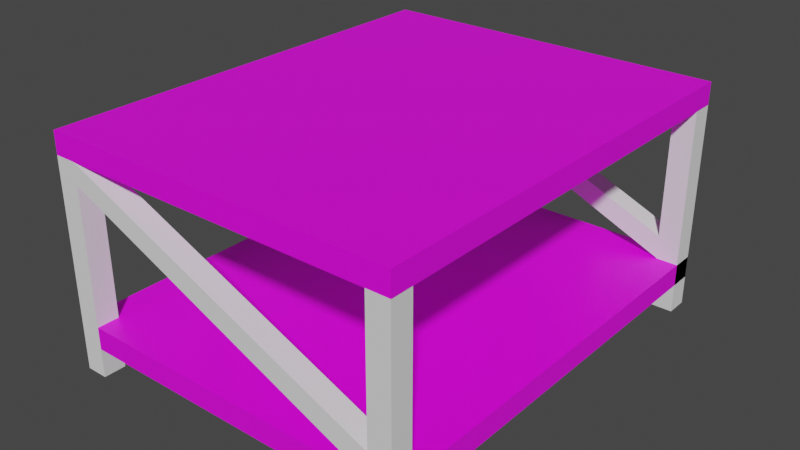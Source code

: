 # Source: Yeeeting_Table.blend  (saved by Blender 3.3.6; exported with 4.5.12 LTS)
import bpy
from mathutils import Matrix  # noqa: F401  (used for matrix-valued properties, if any)

bpy.ops.wm.read_factory_settings(use_empty=True)
scene = bpy.context.scene
scene.name = 'Scene'

# ---- collections
col_collection = bpy.data.collections.new('Collection'); scene.collection.children.link(col_collection)

# ---- images (referenced by path relative to the original .blend; pixels are not part of the script)
import os
ASSET_DIR = os.environ.get("B2B_ASSET_DIR", "")  # directory of the original .blend (textures are referenced by path, not embedded)
HERE = os.path.dirname(os.path.abspath(__file__))  # packed textures are extracted next to this script under _unpacked/

def load_image(name, relpath, width, height, colorspace="sRGB"):
    """Load a texture the original file referenced (path relative to the .blend, or extracted next to this script)."""
    p = next((c for c in (os.path.join(HERE, relpath), os.path.join(ASSET_DIR, relpath)) if relpath and os.path.exists(c)), "")
    if p:
        img = bpy.data.images.load(p, check_existing=True)
        img.name = name
    else:  # same state as the original file: an image datablock whose file is absent (Cycles renders it pink)
        img = bpy.data.images.new(name, width, height)
        img.source = "FILE"
        img.filepath = "//" + (relpath or name)
    img.colorspace_settings.name = colorspace
    return img
img_imphenziapalette01_png = load_image('ImphenziaPalette01.png', 'ImphenziaPalette01.png', 1024, 1024, 'sRGB')

# ---- materials (node trees are filled in below, after node groups)
mat_material = bpy.data.materials.new('Material')
mat_material.alpha_threshold = 0.0
mat_material.use_transparent_shadow = False
mat_material.roughness = 0.5
mat_material.line_color = (0.0, 0.0, 0.0, 1.0)

# ---- material node trees
mat_material.use_nodes = True; mat_material.node_tree.nodes.clear()
_N = mat_material.node_tree.nodes; _L = mat_material.node_tree.links
n0 = _N.new('ShaderNodeOutputMaterial'); n0.name = 'Material Output'; n0.location = (300, 300)
n1 = _N.new('ShaderNodeBsdfPrincipled'); n1.name = 'Principled BSDF'; n1.location = (10, 300)
n1.distribution = 'GGX'
n1.subsurface_method = 'RANDOM_WALK_SKIN'
n1.inputs[3].default_value = 1.45
n1.inputs[27].default_value = (0.0, 0.0, 0.0, 1.0)
n1.inputs[28].default_value = 1.0
n2 = _N.new('ShaderNodeTexImage'); n2.name = 'Image Texture'; n2.location = (-527, 144)
n2.image = img_imphenziapalette01_png
_L.new(n1.outputs[0], n0.inputs[0])
_L.new(n2.outputs[0], n1.inputs[0])
n0.is_active_output = True

# ---- world
world_world = bpy.data.worlds.new('World'); scene.world = world_world
world_world.use_nodes = True; world_world.node_tree.nodes.clear()
_N = world_world.node_tree.nodes; _L = world_world.node_tree.links
n0 = _N.new('ShaderNodeOutputWorld'); n0.name = 'World Output'; n0.location = (300, 300)
n1 = _N.new('ShaderNodeBackground'); n1.name = 'Background'; n1.location = (10, 300)
n1.inputs[0].default_value = (0.05088, 0.05088, 0.05088, 1.0)
_L.new(n1.outputs[0], n0.inputs[0])
n0.is_active_output = True
world_world.color = (0.05088, 0.05088, 0.05088)
world_world.use_sun_shadow = False
world_world.sun_shadow_jitter_overblur = 0.0

# ---- meshes
me_cube = bpy.data.meshes.new('Cube')
me_cube.from_pydata([(0.95, 0.95, 1.0), (0.95, -0.95, 1.0), (-0.95, 0.95, 1.0), (-0.95, -0.95, 1.0), (-1.0, -1.0, 1.0), (-1.0, 1.0, 1.0), (1.0, 1.0, 0.9), (1.0, -1.0, 1.0), (1.0, 1.0, 1.0), (1.0, -1.0, 0.9), (-1.0, 1.0, 0.9), (-1.0, -1.0, 0.9)], [], [(0, 2, 3, 1), (1, 3, 4, 7), (0, 1, 7, 8), (3, 2, 5, 4), (2, 0, 8, 5), (4, 5, 10, 11), (5, 8, 6, 10), (6, 8, 7, 9), (7, 4, 11, 9), (6, 9, 11, 10)])
_uv = me_cube.uv_layers.new(name='UVMap')
_uv.uv.foreach_set('vector', [0.5449, 0.9199, 0.5449, 0.9199, 0.5449, 0.9199, 0.5449, 0.9199, 0.791, 0.9219, 0.791, 0.9219, 0.791, 0.9219, 0.791, 0.9219, 0.791, 0.9219, 0.791, 0.9219, 0.791, 0.9219, 0.791, 0.9219, 0.791, 0.9219, 0.791, 0.9219, 0.791, 0.9219, 0.791, 0.9219, 0.791, 0.9219, 0.791, 0.9219, 0.791, 0.9219, 0.791, 0.9219, 0.791, 0.9219, 0.791, 0.9219, 0.791, 0.9219, 0.791, 0.9219, 0.791, 0.9219, 0.791, 0.9219, 0.791, 0.9219, 0.791, 0.9219, 0.791, 0.9219, 0.791, 0.9219, 0.791, 0.9219, 0.791, 0.9219, 0.791, 0.9219, 0.791, 0.9219, 0.791, 0.9219, 0.791, 0.9219, 0.4551, 0.8066, 0.4551, 0.8066, 0.4551, 0.8066, 0.4551, 0.8066])
me_cube.materials.append(mat_material)
me_cube.use_mirror_vertex_groups = False
me_cube.update()
me_cube_001 = bpy.data.meshes.new('Cube.001')
me_cube_001.from_pydata([(-1.0, -1.0, -17.74), (-1.0, -1.0, 1.0), (-1.0, 1.0, -17.74), (-1.0, 1.0, 1.0), (1.0, -1.0, -17.74), (1.0, -1.0, 1.0), (1.0, 1.0, -17.74), (1.0, 1.0, 1.0), (-31.0, 1.0, 1.0), (-31.0, 1.0, -17.74), (-31.0, -1.0, 1.0), (-31.0, -1.0, -17.74), (-29.0, -1.0, -17.74), (-29.0, -1.0, 1.0), (-29.0, 1.0, -17.74), (-29.0, 1.0, 1.0), (-1.0, -1.0, -3.684), (-1.0, 1.0, -3.684), (1.0, 1.0, -3.684), (1.0, -1.0, -3.684), (-1.0, 1.0, -5.792), (1.0, 1.0, -5.792), (1.0, -1.0, -5.792), (-1.0, -1.0, -5.792), (-31.0, 1.0, -15.86), (-31.0, -1.0, -15.86), (-29.0, 1.0, -15.86), (-29.0, -1.0, -15.86)], [], [(16, 1, 3, 17), (17, 3, 7, 18), (18, 7, 5, 19), (19, 5, 1, 16), (2, 6, 4, 0), (7, 3, 1, 5), (25, 10, 8, 24), (24, 8, 15, 26), (26, 15, 13, 27), (27, 13, 10, 25), (9, 14, 12, 11), (15, 8, 10, 13), (22, 19, 16, 23), (21, 18, 19, 22), (20, 17, 18, 21), (0, 23, 20, 2), (2, 20, 21, 6), (6, 21, 22, 4), (4, 22, 23, 0), (12, 27, 25, 11), (9, 24, 26, 14), (11, 25, 24, 9), (14, 20, 23, 12), (14, 26, 17, 20), (16, 17, 26, 27)])
_uv = me_cube_001.uv_layers.new(name='UVMap')
_uv.uv.foreach_set('vector', [0.5625, 0.0, 0.625, 0.0, 0.625, 0.25, 0.5625, 0.25, 0.5625, 0.25, 0.625, 0.25, 0.625, 0.5, 0.5625, 0.5, 0.5625, 0.5, 0.625, 0.5, 0.625, 0.75, 0.5625, 0.75, 0.5625, 0.75, 0.625, 0.75, 0.625, 1.0, 0.5625, 1.0, 0.125, 0.5, 0.375, 0.5, 0.375, 0.75, 0.125, 0.75, 0.625, 0.5, 0.875, 0.5, 0.875, 0.75, 0.625, 0.75, 0.4, 0.0, 0.625, 0.0, 0.625, 0.25, 0.4, 0.25, 0.4, 0.25, 0.625, 0.25, 0.625, 0.5, 0.4, 0.5, 0.4, 0.5, 0.625, 0.5, 0.625, 0.75, 0.4, 0.75, 0.4, 0.75, 0.625, 0.75, 0.625, 1.0, 0.4, 1.0, 0.125, 0.5, 0.375, 0.5, 0.375, 0.75, 0.125, 0.75, 0.625, 0.5, 0.875, 0.5, 0.875, 0.75, 0.625, 0.75, 0.5344, 0.75, 0.5625, 0.75, 0.5625, 1.0, 0.5344, 1.0, 0.5344, 0.5, 0.5625, 0.5, 0.5625, 0.75, 0.5344, 0.75, 0.5344, 0.25, 0.5625, 0.25, 0.5625, 0.5, 0.5344, 0.5, 0.375, 0.0, 0.5344, 0.0, 0.5344, 0.25, 0.375, 0.25, 0.375, 0.25, 0.5344, 0.25, 0.5344, 0.5, 0.375, 0.5, 0.375, 0.5, 0.5344, 0.5, 0.5344, 0.75, 0.375, 0.75, 0.375, 0.75, 0.5344, 0.75, 0.5344, 1.0, 0.375, 1.0, 0.375, 0.75, 0.4, 0.75, 0.4, 1.0, 0.375, 1.0, 0.375, 0.25, 0.4, 0.25, 0.4, 0.5, 0.375, 0.5, 0.375, 0.0, 0.4, 0.0, 0.4, 0.25, 0.375, 0.25, 0.375, 0.5, 0.5344, 0.25, 0.5344, 0.0, 0.375, 0.75, 0.375, 0.5, 0.4, 0.5, 0.5625, 0.25, 0.5344, 0.25, 0.5625, 0.0, 0.5625, 0.25, 0.4, 0.5, 0.4, 0.75])
me_cube_001.update()
me_cube_002 = bpy.data.meshes.new('Cube.002')
me_cube_002.from_pydata([(0.95, 0.95, 1.0), (0.95, -0.95, 1.0), (-0.95, 0.95, 1.0), (-0.95, -0.95, 1.0), (-1.0, -1.0, 1.0), (-1.0, 1.0, 1.0), (1.0, 1.0, 0.9), (1.0, -1.0, 1.0), (1.0, 1.0, 1.0), (1.0, -1.0, 0.9), (-1.0, 1.0, 0.9), (-1.0, -1.0, 0.9)], [], [(0, 2, 3, 1), (1, 3, 4, 7), (0, 1, 7, 8), (3, 2, 5, 4), (2, 0, 8, 5), (4, 5, 10, 11), (5, 8, 6, 10), (6, 8, 7, 9), (7, 4, 11, 9), (6, 9, 11, 10)])
_uv = me_cube_002.uv_layers.new(name='UVMap')
_uv.uv.foreach_set('vector', [0.2041, 0.9229, 0.2041, 0.9229, 0.2041, 0.9229, 0.2041, 0.9229, 0.2041, 0.9229, 0.2041, 0.9229, 0.2041, 0.9229, 0.2041, 0.9229, 0.2041, 0.9229, 0.2041, 0.9229, 0.2041, 0.9229, 0.2041, 0.9229, 0.2041, 0.9229, 0.2041, 0.9229, 0.2041, 0.9229, 0.2041, 0.9229, 0.2041, 0.9229, 0.2041, 0.9229, 0.2041, 0.9229, 0.2041, 0.9229, 0.2041, 0.9229, 0.2041, 0.9229, 0.2041, 0.9229, 0.2041, 0.9229, 0.2041, 0.9229, 0.2041, 0.9229, 0.2041, 0.9229, 0.2041, 0.9229, 0.2041, 0.9229, 0.2041, 0.9229, 0.2041, 0.9229, 0.2041, 0.9229, 0.2041, 0.9229, 0.2041, 0.9229, 0.2041, 0.9229, 0.2041, 0.9229, 0.2041, 0.9229, 0.2041, 0.9229, 0.2041, 0.9229, 0.2041, 0.9229])
me_cube_002.materials.append(mat_material)
me_cube_002.use_mirror_vertex_groups = False
me_cube_002.update()
me_cube_003 = bpy.data.meshes.new('Cube.003')
me_cube_003.from_pydata([(-1.0, -1.0, -17.74), (-1.0, -1.0, 1.0), (-1.0, 1.0, -17.74), (-1.0, 1.0, 1.0), (1.0, -1.0, -17.74), (1.0, -1.0, 1.0), (1.0, 1.0, -17.74), (1.0, 1.0, 1.0), (-31.0, 1.0, 1.0), (-31.0, 1.0, -17.74), (-31.0, -1.0, 1.0), (-31.0, -1.0, -17.74), (-29.0, -1.0, -17.74), (-29.0, -1.0, 1.0), (-29.0, 1.0, -17.74), (-29.0, 1.0, 1.0), (-1.0, -1.0, -3.684), (-1.0, 1.0, -3.684), (1.0, 1.0, -3.684), (1.0, -1.0, -3.684), (-1.0, 1.0, -5.792), (1.0, 1.0, -5.792), (1.0, -1.0, -5.792), (-1.0, -1.0, -5.792), (-31.0, 1.0, -15.86), (-31.0, -1.0, -15.86), (-29.0, 1.0, -15.86), (-29.0, -1.0, -15.86)], [], [(16, 1, 3, 17), (17, 3, 7, 18), (18, 7, 5, 19), (19, 5, 1, 16), (2, 6, 4, 0), (7, 3, 1, 5), (25, 10, 8, 24), (24, 8, 15, 26), (26, 15, 13, 27), (27, 13, 10, 25), (9, 14, 12, 11), (15, 8, 10, 13), (22, 19, 16, 23), (21, 18, 19, 22), (20, 17, 18, 21), (0, 23, 20, 2), (2, 20, 21, 6), (6, 21, 22, 4), (4, 22, 23, 0), (12, 27, 25, 11), (9, 24, 26, 14), (11, 25, 24, 9), (14, 20, 23, 12), (14, 26, 17, 20), (16, 17, 26, 27), (27, 12, 23, 16)])
_uv = me_cube_003.uv_layers.new(name='UVMap')
_uv.uv.foreach_set('vector', [0.5625, 0.0, 0.625, 0.0, 0.625, 0.25, 0.5625, 0.25, 0.5625, 0.25, 0.625, 0.25, 0.625, 0.5, 0.5625, 0.5, 0.5625, 0.5, 0.625, 0.5, 0.625, 0.75, 0.5625, 0.75, 0.5625, 0.75, 0.625, 0.75, 0.625, 1.0, 0.5625, 1.0, 0.125, 0.5, 0.375, 0.5, 0.375, 0.75, 0.125, 0.75, 0.625, 0.5, 0.875, 0.5, 0.875, 0.75, 0.625, 0.75, 0.4, 0.0, 0.625, 0.0, 0.625, 0.25, 0.4, 0.25, 0.4, 0.25, 0.625, 0.25, 0.625, 0.5, 0.4, 0.5, 0.4, 0.5, 0.625, 0.5, 0.625, 0.75, 0.4, 0.75, 0.4, 0.75, 0.625, 0.75, 0.625, 1.0, 0.4, 1.0, 0.125, 0.5, 0.375, 0.5, 0.375, 0.75, 0.125, 0.75, 0.625, 0.5, 0.875, 0.5, 0.875, 0.75, 0.625, 0.75, 0.5344, 0.75, 0.5625, 0.75, 0.5625, 1.0, 0.5344, 1.0, 0.5344, 0.5, 0.5625, 0.5, 0.5625, 0.75, 0.5344, 0.75, 0.5344, 0.25, 0.5625, 0.25, 0.5625, 0.5, 0.5344, 0.5, 0.375, 0.0, 0.5344, 0.0, 0.5344, 0.25, 0.375, 0.25, 0.375, 0.25, 0.5344, 0.25, 0.5344, 0.5, 0.375, 0.5, 0.375, 0.5, 0.5344, 0.5, 0.5344, 0.75, 0.375, 0.75, 0.375, 0.75, 0.5344, 0.75, 0.5344, 1.0, 0.375, 1.0, 0.375, 0.75, 0.4, 0.75, 0.4, 1.0, 0.375, 1.0, 0.375, 0.25, 0.4, 0.25, 0.4, 0.5, 0.375, 0.5, 0.375, 0.0, 0.4, 0.0, 0.4, 0.25, 0.375, 0.25, 0.375, 0.5, 0.5344, 0.25, 0.5344, 0.0, 0.375, 0.75, 0.375, 0.5, 0.4, 0.5, 0.5625, 0.25, 0.5344, 0.25, 0.5625, 0.0, 0.5625, 0.25, 0.4, 0.5, 0.4, 0.75, 0.4, 0.75, 0.375, 0.75, 0.5344, 1.0, 0.5625, 0.0])
me_cube_003.update()

# ---- objects
ob_cube = bpy.data.objects.new('Cube', me_cube)
ob_cube_001 = bpy.data.objects.new('Cube.001', me_cube_001)
ob_cube_002 = bpy.data.objects.new('Cube.002', me_cube_002)
ob_cube_003 = bpy.data.objects.new('Cube.003', me_cube_003)

# ---- transforms, parenting, visibility, modifiers, constraints
ob_cube.location = (0.0, 0.0, 0.0)
ob_cube.scale = (0.8, 1.0, 1.0)
ob_cube.lock_rotations_4d = False
ob_cube.empty_display_type = 'ARROWS'
ob_cube.lineart.crease_threshold = 0.0
ob_cube_001.location = (0.75, 0.95, 0.01371)
ob_cube_001.rotation_euler = (3.142, -0.0, 0.0)
ob_cube_001.scale = (0.05, 0.05, 0.05)
ob_cube_002.location = (0.0, 0.0, -0.8047)
ob_cube_002.scale = (0.8, 1.0, 1.0)
ob_cube_002.lock_rotations_4d = False
ob_cube_002.empty_display_type = 'ARROWS'
ob_cube_002.lineart.crease_threshold = 0.0
ob_cube_003.location = (0.75, -0.95, 0.01371)
ob_cube_003.rotation_euler = (3.142, -0.0, 0.0)
ob_cube_003.scale = (0.05, 0.05, 0.05)

# ---- collection membership
col_collection.objects.link(ob_cube)
col_collection.objects.link(ob_cube_001)
col_collection.objects.link(ob_cube_002)
col_collection.objects.link(ob_cube_003)

# ---- scene / render settings (as saved in the file)
scene.frame_start = 1; scene.frame_end = 250; scene.frame_set(1)
scene.render.engine = 'BLENDER_EEVEE_NEXT'
scene.cycles.sampling_pattern = 'TABULATED_SOBOL'
scene.cycles.use_light_tree = False
scene.view_settings.view_transform = 'Filmic'
bpy.context.view_layer.update()

# ---- added for rendering (the .blend has no active camera and no usable light): camera, sun
cam_auto = bpy.data.cameras.new('AutoCamera')
cam_auto.lens = 50.0
cam_auto.sensor_width = 36.0
cam_auto.clip_end = 1000.0
ob_auto_camera = bpy.data.objects.new('AutoCamera', cam_auto)
scene.collection.objects.link(ob_auto_camera)
ob_auto_camera.location = (2.55635, -3.06762, 2.52693)
ob_auto_camera.rotation_euler = (1.09748, -7.21219e-08, 0.694738)
scene.camera = ob_auto_camera
light_auto_sun = bpy.data.lights.new('AutoSun', 'SUN')
light_auto_sun.energy = 3.0
light_auto_sun.angle = 0.0523599
ob_auto_sun = bpy.data.objects.new('AutoSun', light_auto_sun)
scene.collection.objects.link(ob_auto_sun)
ob_auto_sun.rotation_euler = (0.872665, 0.174533, 0.523599)
bpy.context.view_layer.update()
